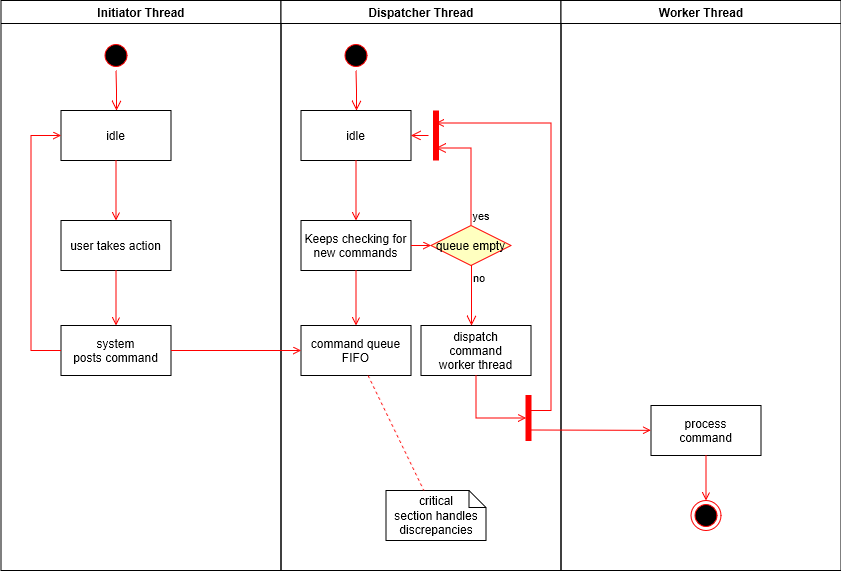

The diagram above was exported from draw.io. Its source (the exported page's mxGraphModel, read from the mxfile embedded in the PNG):
<mxGraphModel dx="1434" dy="744" grid="1" gridSize="10" guides="1" tooltips="1" connect="1" arrows="1" fold="1" page="1" pageScale="1" pageWidth="1169" pageHeight="826" background="none" math="0" shadow="0">
  <root>
    <mxCell id="0" />
    <mxCell id="1" parent="0" />
    <mxCell id="2" value="Initiator Thread" style="swimlane;whiteSpace=wrap" parent="1" vertex="1">
      <mxGeometry x="164.5" y="128" width="280" height="570" as="geometry" />
    </mxCell>
    <mxCell id="5" value="" style="ellipse;shape=startState;fillColor=#000000;strokeColor=#ff0000;" parent="2" vertex="1">
      <mxGeometry x="100" y="40" width="30" height="30" as="geometry" />
    </mxCell>
    <mxCell id="6" value="" style="edgeStyle=elbowEdgeStyle;elbow=horizontal;verticalAlign=bottom;endArrow=open;endSize=8;strokeColor=#FF0000;endFill=1;rounded=0" parent="2" source="5" target="7" edge="1">
      <mxGeometry x="100" y="40" as="geometry">
        <mxPoint x="115" y="110" as="targetPoint" />
      </mxGeometry>
    </mxCell>
    <mxCell id="7" value="idle" style="" parent="2" vertex="1">
      <mxGeometry x="60" y="110" width="110" height="50" as="geometry" />
    </mxCell>
    <mxCell id="8" value="user takes action" style="" parent="2" vertex="1">
      <mxGeometry x="60" y="220" width="110" height="50" as="geometry" />
    </mxCell>
    <mxCell id="9" value="" style="endArrow=open;strokeColor=#FF0000;endFill=1;rounded=0" parent="2" source="7" target="8" edge="1">
      <mxGeometry relative="1" as="geometry" />
    </mxCell>
    <mxCell id="10" value="system&#10;posts command" style="" parent="2" vertex="1">
      <mxGeometry x="60" y="325" width="110" height="50" as="geometry" />
    </mxCell>
    <mxCell id="11" value="" style="endArrow=open;strokeColor=#FF0000;endFill=1;rounded=0" parent="2" source="8" target="10" edge="1">
      <mxGeometry relative="1" as="geometry" />
    </mxCell>
    <mxCell id="12" value="" style="edgeStyle=elbowEdgeStyle;elbow=horizontal;strokeColor=#FF0000;endArrow=open;endFill=1;rounded=0" parent="2" source="10" target="7" edge="1">
      <mxGeometry width="100" height="100" relative="1" as="geometry">
        <mxPoint x="160" y="290" as="sourcePoint" />
        <mxPoint x="260" y="190" as="targetPoint" />
        <Array as="points">
          <mxPoint x="30" y="250" />
        </Array>
      </mxGeometry>
    </mxCell>
    <mxCell id="3" value="Dispatcher Thread" style="swimlane;whiteSpace=wrap" parent="1" vertex="1">
      <mxGeometry x="444.5" y="128" width="280" height="570" as="geometry" />
    </mxCell>
    <mxCell id="13" value="" style="ellipse;shape=startState;fillColor=#000000;strokeColor=#ff0000;" parent="3" vertex="1">
      <mxGeometry x="60" y="40" width="30" height="30" as="geometry" />
    </mxCell>
    <mxCell id="14" value="" style="edgeStyle=elbowEdgeStyle;elbow=horizontal;verticalAlign=bottom;endArrow=open;endSize=8;strokeColor=#FF0000;endFill=1;rounded=0" parent="3" source="13" target="15" edge="1">
      <mxGeometry x="40" y="20" as="geometry">
        <mxPoint x="55" y="90" as="targetPoint" />
      </mxGeometry>
    </mxCell>
    <mxCell id="15" value="idle" style="" parent="3" vertex="1">
      <mxGeometry x="20" y="110" width="110" height="50" as="geometry" />
    </mxCell>
    <mxCell id="16" value="Keeps checking for &#10;new commands" style="" parent="3" vertex="1">
      <mxGeometry x="20" y="220" width="110" height="50" as="geometry" />
    </mxCell>
    <mxCell id="17" value="" style="endArrow=open;strokeColor=#FF0000;endFill=1;rounded=0" parent="3" source="15" target="16" edge="1">
      <mxGeometry relative="1" as="geometry" />
    </mxCell>
    <mxCell id="18" value="command queue&#10;FIFO" style="" parent="3" vertex="1">
      <mxGeometry x="20" y="325" width="110" height="50" as="geometry" />
    </mxCell>
    <mxCell id="19" value="" style="endArrow=open;strokeColor=#FF0000;endFill=1;rounded=0" parent="3" source="16" target="18" edge="1">
      <mxGeometry relative="1" as="geometry" />
    </mxCell>
    <mxCell id="21" value="queue empty" style="rhombus;fillColor=#ffffc0;strokeColor=#ff0000;" parent="3" vertex="1">
      <mxGeometry x="150" y="225" width="80" height="40" as="geometry" />
    </mxCell>
    <mxCell id="22" value="yes" style="edgeStyle=elbowEdgeStyle;elbow=horizontal;align=left;verticalAlign=bottom;endArrow=open;endSize=8;strokeColor=#FF0000;exitX=0.5;exitY=0;endFill=1;rounded=0;entryX=0.75;entryY=0.5;entryPerimeter=0" parent="3" source="21" target="25" edge="1">
      <mxGeometry x="-1" relative="1" as="geometry">
        <mxPoint x="160" y="150" as="targetPoint" />
        <Array as="points">
          <mxPoint x="190" y="180" />
        </Array>
      </mxGeometry>
    </mxCell>
    <mxCell id="23" value="no" style="edgeStyle=elbowEdgeStyle;elbow=horizontal;align=left;verticalAlign=top;endArrow=open;endSize=8;strokeColor=#FF0000;endFill=1;rounded=0" parent="3" source="21" target="30" edge="1">
      <mxGeometry x="-1" relative="1" as="geometry">
        <mxPoint x="190" y="305" as="targetPoint" />
      </mxGeometry>
    </mxCell>
    <mxCell id="24" value="" style="endArrow=open;strokeColor=#FF0000;endFill=1;rounded=0" parent="3" source="16" target="21" edge="1">
      <mxGeometry relative="1" as="geometry" />
    </mxCell>
    <mxCell id="25" value="" style="shape=line;strokeWidth=6;strokeColor=#ff0000;rotation=90" parent="3" vertex="1">
      <mxGeometry x="130" y="127.5" width="50" height="15" as="geometry" />
    </mxCell>
    <mxCell id="26" value="" style="edgeStyle=elbowEdgeStyle;elbow=horizontal;verticalAlign=bottom;endArrow=open;endSize=8;strokeColor=#FF0000;endFill=1;rounded=0" parent="3" source="25" target="15" edge="1">
      <mxGeometry x="130" y="90" as="geometry">
        <mxPoint x="230" y="140" as="targetPoint" />
      </mxGeometry>
    </mxCell>
    <mxCell id="30" value="dispatch&#10;command&#10;worker thread" style="" parent="3" vertex="1">
      <mxGeometry x="140" y="325" width="110" height="50" as="geometry" />
    </mxCell>
    <mxCell id="31" value="critical&#10;section handles discrepancies" style="shape=note;whiteSpace=wrap;size=17" parent="3" vertex="1">
      <mxGeometry x="105" y="490" width="100" height="50" as="geometry" />
    </mxCell>
    <mxCell id="32" value="" style="endArrow=none;strokeColor=#FF0000;endFill=0;rounded=0;dashed=1" parent="3" source="18" target="31" edge="1">
      <mxGeometry relative="1" as="geometry" />
    </mxCell>
    <mxCell id="34" value="" style="whiteSpace=wrap;strokeColor=#FF0000;fillColor=#FF0000" parent="3" vertex="1">
      <mxGeometry x="245" y="395" width="5" height="45" as="geometry" />
    </mxCell>
    <mxCell id="41" value="" style="edgeStyle=elbowEdgeStyle;elbow=horizontal;entryX=0;entryY=0.5;strokeColor=#FF0000;endArrow=open;endFill=1;rounded=0" parent="3" source="30" target="34" edge="1">
      <mxGeometry width="100" height="100" relative="1" as="geometry">
        <mxPoint x="60" y="480" as="sourcePoint" />
        <mxPoint x="160" y="380" as="targetPoint" />
        <Array as="points">
          <mxPoint x="195" y="400" />
        </Array>
      </mxGeometry>
    </mxCell>
    <mxCell id="4" value="Worker Thread" style="swimlane;whiteSpace=wrap" parent="1" vertex="1">
      <mxGeometry x="724.5" y="128" width="280" height="570" as="geometry" />
    </mxCell>
    <mxCell id="33" value="process&#10;command" style="" parent="4" vertex="1">
      <mxGeometry x="90" y="405" width="110" height="50" as="geometry" />
    </mxCell>
    <mxCell id="35" value="" style="edgeStyle=elbowEdgeStyle;elbow=horizontal;strokeColor=#FF0000;endArrow=open;endFill=1;rounded=0;entryX=0.25;entryY=0.5;entryPerimeter=0" parent="4" target="25" edge="1">
      <mxGeometry width="100" height="100" relative="1" as="geometry">
        <mxPoint x="-30" y="410" as="sourcePoint" />
        <mxPoint x="-120" y="120" as="targetPoint" />
        <Array as="points">
          <mxPoint x="-10" y="135" />
        </Array>
      </mxGeometry>
    </mxCell>
    <mxCell id="37" value="" style="edgeStyle=none;strokeColor=#FF0000;endArrow=open;endFill=1;rounded=0" parent="4" target="33" edge="1">
      <mxGeometry width="100" height="100" relative="1" as="geometry">
        <mxPoint x="-30" y="429.5" as="sourcePoint" />
        <mxPoint x="90" y="429.5" as="targetPoint" />
      </mxGeometry>
    </mxCell>
    <mxCell id="38" value="" style="ellipse;shape=endState;fillColor=#000000;strokeColor=#ff0000" parent="4" vertex="1">
      <mxGeometry x="130" y="500" width="30" height="30" as="geometry" />
    </mxCell>
    <mxCell id="39" value="" style="endArrow=open;strokeColor=#FF0000;endFill=1;rounded=0" parent="4" source="33" target="38" edge="1">
      <mxGeometry relative="1" as="geometry" />
    </mxCell>
    <mxCell id="20" value="" style="endArrow=open;strokeColor=#FF0000;endFill=1;rounded=0" parent="1" source="10" target="18" edge="1">
      <mxGeometry relative="1" as="geometry" />
    </mxCell>
  </root>
</mxGraphModel>